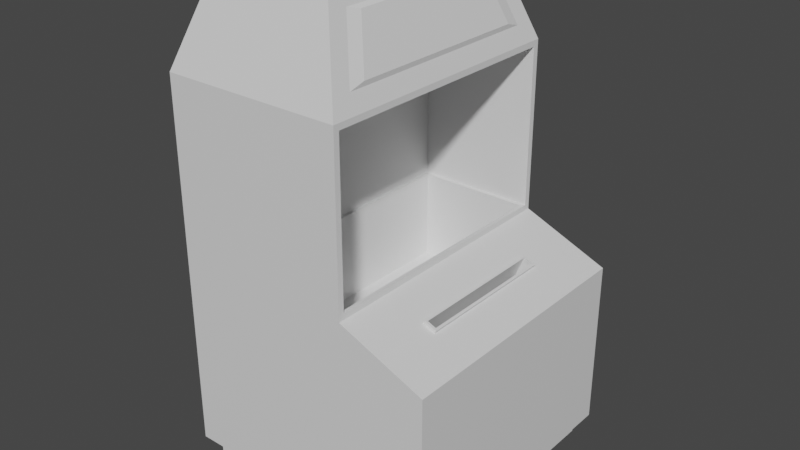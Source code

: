 # Source: JukeBox.blend  (saved by Blender 2.93.20; exported with 4.5.12 LTS)
import bpy
from mathutils import Matrix  # noqa: F401  (used for matrix-valued properties, if any)

bpy.ops.wm.read_factory_settings(use_empty=True)
scene = bpy.context.scene
scene.name = 'Scene'

# ---- collections
col_collection = bpy.data.collections.new('Collection'); scene.collection.children.link(col_collection)

# ---- materials (node trees are filled in below, after node groups)
mat_box = bpy.data.materials.new('Box')
mat_box.alpha_threshold = 0.0
mat_box.use_transparent_shadow = False
mat_box.line_color = (0.0, 0.0, 0.0, 1.0)
mat_nameplate = bpy.data.materials.new('NamePlate')
mat_nameplate.use_transparent_shadow = False

# ---- material node trees
mat_box.use_nodes = True; mat_box.node_tree.nodes.clear()
_N = mat_box.node_tree.nodes; _L = mat_box.node_tree.links
n0 = _N.new('ShaderNodeOutputMaterial'); n0.name = 'Material Output'; n0.location = (300, 300)
n1 = _N.new('ShaderNodeBsdfPrincipled'); n1.name = 'Principled BSDF'; n1.location = (10, 300)
n1.distribution = 'GGX'
n1.subsurface_method = 'BURLEY'
n1.inputs[2].default_value = 0.4
n1.inputs[3].default_value = 1.45
n1.inputs[27].default_value = (0.0, 0.0, 0.0, 1.0)
n1.inputs[28].default_value = 1.0
_L.new(n1.outputs[0], n0.inputs[0])
n0.is_active_output = True
mat_nameplate.use_nodes = True; mat_nameplate.node_tree.nodes.clear()
_N = mat_nameplate.node_tree.nodes; _L = mat_nameplate.node_tree.links
n0 = _N.new('ShaderNodeBsdfPrincipled'); n0.name = 'Principled BSDF'; n0.location = (10, 300)
n0.distribution = 'GGX'
n0.subsurface_method = 'BURLEY'
n0.inputs[3].default_value = 1.45
n0.inputs[27].default_value = (0.0, 0.0, 0.0, 1.0)
n0.inputs[28].default_value = 1.0
n1 = _N.new('ShaderNodeOutputMaterial'); n1.name = 'Material Output'; n1.location = (300, 300)
_L.new(n0.outputs[0], n1.inputs[0])
n1.is_active_output = True

# ---- world
world_world = bpy.data.worlds.new('World'); scene.world = world_world
world_world.use_nodes = True; world_world.node_tree.nodes.clear()
_N = world_world.node_tree.nodes; _L = world_world.node_tree.links
n0 = _N.new('ShaderNodeOutputWorld'); n0.name = 'World Output'; n0.location = (300, 300)
n1 = _N.new('ShaderNodeBackground'); n1.name = 'Background'; n1.location = (10, 300)
n1.inputs[0].default_value = (0.05088, 0.05088, 0.05088, 1.0)
_L.new(n1.outputs[0], n0.inputs[0])
n0.is_active_output = True
world_world.color = (0.05088, 0.05088, 0.05088)
world_world.use_sun_shadow = False
world_world.sun_shadow_jitter_overblur = 0.0

# ---- meshes
me_cube_001 = bpy.data.meshes.new('Cube.001')
me_cube_001.from_pydata([(-0.6815, -0.6402, 0.09682), (-0.5743, -0.5329, 2.503), (-0.6815, 0.6402, 0.09682), (-0.5743, 0.5329, 2.503), (0.5989, -0.6402, 0.09682), (0.07788, -0.4647, 2.413), (0.5989, 0.6402, 0.09682), (0.07788, 0.4647, 2.413), (-0.739, -0.6976, 2.031), (-0.739, 0.6976, 2.031), (0.2115, 0.6671, 2.0), (0.2115, -0.6671, 2.0), (-0.739, -0.6976, 0.9708), (-0.739, 0.6976, 0.9708), (0.4666, 0.3776, 1.048), (0.4666, -0.3776, 1.048), (-0.739, -0.6976, 1.153), (-0.739, 0.6976, 1.153), (0.2115, 0.6671, 1.183), (0.2115, -0.6671, 1.183), (-0.739, 0.6976, 0.09682), (-0.739, -0.6976, 0.09682), (0.6563, 0.6976, 0.09682), (0.6563, -0.6976, 0.09682), (-0.6815, 0.6402, 0.0), (-0.6815, -0.6402, 0.0), (0.5989, 0.6402, 0.0), (0.5989, -0.6402, 0.0), (0.1804, 0.5672, 2.12), (0.1804, -0.5672, 2.12), (0.4012, 0.3776, 1.075), (0.4012, -0.3776, 1.075), (-0.4083, 0.6671, 2.0), (-0.4083, -0.6671, 2.0), (-0.4083, 0.6671, 1.183), (-0.4083, -0.6671, 1.183), (0.1915, 0.6472, 1.183), (0.1915, -0.6472, 1.183), (-0.3884, 0.6472, 1.183), (-0.3884, -0.6472, 1.183), (0.2115, 0.6671, 1.183), (0.2115, -0.6671, 1.183), (-0.4083, 0.6671, 1.183), (-0.4083, -0.6671, 1.183), (0.1915, 0.6472, 0.721), (0.1915, -0.6472, 0.721), (-0.3884, 0.6472, 0.721), (-0.3884, -0.6472, 0.721), (0.1915, -0.6472, 1.136), (-0.3884, -0.6472, 1.136), (0.1915, 0.6472, 1.136), (-0.3884, 0.6472, 1.136), (0.2115, 0.6976, 1.153), (0.6563, 0.6976, 0.9708), (0.2115, -0.6976, 1.153), (0.6563, -0.6976, 0.9708), (0.4183, 0.3657, 1.086), (0.4617, 0.3657, 1.068), (0.4183, -0.3657, 1.086), (0.4617, -0.3657, 1.068), (0.4073, 0.3776, 1.09), (0.4727, 0.3776, 1.063), (0.4073, -0.3776, 1.09), (0.4727, -0.3776, 1.063), (0.2669, 0.3657, 0.715), (0.3103, 0.3657, 0.6972), (0.2669, -0.3657, 0.715), (0.3103, -0.3657, 0.6972), (0.2115, 0.6976, 2.031), (0.2115, -0.6976, 2.031), (0.04677, 0.5329, 2.503), (0.04677, -0.5329, 2.503), (0.1837, 0.4876, 2.144), (0.1837, -0.4876, 2.144), (0.09556, 0.3995, 2.397), (0.09556, -0.3995, 2.397)], [], [(16, 8, 9, 17), (17, 9, 68, 52), (11, 19, 35, 33), (54, 69, 8, 16), (6, 4, 27, 26), (70, 3, 1, 71), (1, 3, 9, 8), (3, 70, 68, 9), (29, 28, 72, 73), (71, 1, 8, 69), (23, 55, 12, 21), (22, 53, 55, 23), (20, 13, 53, 22), (21, 12, 13, 20), (55, 54, 16, 12), (30, 31, 62, 60), (13, 17, 52, 53), (12, 16, 17, 13), (2, 0, 21, 20), (6, 2, 20, 22), (4, 6, 22, 23), (0, 4, 23, 21), (24, 26, 27, 25), (0, 2, 24, 25), (4, 0, 25, 27), (2, 6, 26, 24), (11, 10, 68, 69), (10, 18, 52, 68), (19, 11, 69, 54), (18, 19, 54, 52), (34, 32, 33, 35), (10, 11, 33, 32), (34, 35, 43, 42), (18, 10, 32, 34), (49, 48, 45, 47), (19, 18, 40, 41), (35, 19, 41, 43), (18, 34, 42, 40), (36, 37, 41, 40), (39, 38, 42, 43), (37, 39, 43, 41), (38, 36, 40, 42), (45, 44, 46, 47), (48, 50, 44, 45), (50, 51, 46, 44), (51, 49, 47, 46), (38, 39, 49, 51), (36, 38, 51, 50), (37, 36, 50, 48), (39, 37, 48, 49), (30, 14, 53, 52), (15, 31, 54, 55), (14, 15, 55, 53), (31, 30, 52, 54), (56, 58, 66, 64), (31, 15, 63, 62), (15, 14, 61, 63), (14, 30, 60, 61), (56, 57, 61, 60), (59, 58, 62, 63), (57, 59, 63, 61), (58, 56, 60, 62), (65, 64, 66, 67), (58, 59, 67, 66), (59, 57, 65, 67), (57, 56, 64, 65), (28, 29, 69, 68), (5, 7, 70, 71), (7, 28, 68, 70), (29, 5, 71, 69), (5, 29, 73, 75), (7, 5, 75, 74), (28, 7, 74, 72), (73, 72, 74, 75)])
_uv = me_cube_001.uv_layers.new(name='UVMap')
_uv.uv.foreach_set('vector', [0.272, 0.1702, 0.272, 0.2916, 0.0, 0.2916, 0.0, 0.1702, 0.272, 0.2153, 0.272, 0.09298, 0.4573, 0.09298, 0.4573, 0.2153, 0.272, 0.7734, 0.3825, 0.7734, 0.3825, 0.8942, 0.272, 0.8942, 0.3588, 0.602, 0.3588, 0.4797, 0.5441, 0.4797, 0.5441, 0.602, 0.9492, 0.2496, 0.9492, 0.0, 0.968, 0.0, 0.968, 0.2496, 0.9115, 0.2078, 0.7937, 0.2078, 0.7937, 0.0, 0.9115, 0.0, 0.2399, 0.3869, 0.03211, 0.3869, 0.0, 0.2916, 0.272, 0.2916, 0.3041, 0.0, 0.4252, 0.0, 0.4573, 0.09298, 0.272, 0.09298, 0.6839, 0.4962, 0.6839, 0.2751, 0.6885, 0.2906, 0.6885, 0.4807, 0.3909, 0.3867, 0.5119, 0.3867, 0.5441, 0.4797, 0.3588, 0.4797, 0.272, 0.7734, 0.272, 0.6374, 0.5441, 0.6374, 0.5441, 0.7734, 0.6796, 0.7937, 0.5441, 0.7937, 0.5441, 0.5216, 0.6796, 0.5216, 0.272, 0.3867, 0.272, 0.2507, 0.5441, 0.2507, 0.5441, 0.3867, 0.272, 2.375e-08, 0.272, 0.135, 0.0, 0.135, 0.0, 0.0, 0.272, 0.6374, 0.3588, 0.602, 0.5441, 0.602, 0.5441, 0.6374, 0.2714, 0.6589, 0.2714, 0.8061, 0.2683, 0.8061, 0.2683, 0.6589, 0.272, 0.2507, 0.272, 0.2153, 0.4573, 0.2153, 0.5441, 0.2507, 0.272, 0.135, 0.272, 0.1702, 0.0, 0.1702, 0.0, 0.135, 0.0112, 0.3981, 0.0112, 0.6477, 0.0, 0.6589, 0.0, 0.3869, 0.2608, 0.3981, 0.0112, 0.3981, 0.0, 0.3869, 0.272, 0.3869, 0.2608, 0.6477, 0.2608, 0.3981, 0.272, 0.3869, 0.272, 0.6589, 0.0112, 0.6477, 0.2608, 0.6477, 0.272, 0.6589, 0.0, 0.6589, 0.5441, 0.0, 0.7937, 0.0, 0.7937, 0.2496, 0.5441, 0.2496, 0.9677, 0.4992, 0.9677, 0.2496, 0.9864, 0.2496, 0.9864, 0.4992, 0.9303, 0.2496, 0.9303, 0.0, 0.9492, 0.0, 0.9492, 0.2496, 0.9115, 0.2496, 0.9115, 0.0, 0.9303, 0.0, 0.9303, 0.2496, 0.6601, 0.5157, 0.6601, 0.2556, 0.6661, 0.2496, 0.6661, 0.5216, 0.6601, 0.2556, 0.55, 0.2556, 0.5441, 0.2496, 0.6661, 0.2496, 0.55, 0.5157, 0.6601, 0.5157, 0.6661, 0.5216, 0.5441, 0.5216, 0.55, 0.2556, 0.55, 0.5157, 0.5441, 0.5216, 0.5441, 0.2496, 0.9106, 0.7818, 0.8005, 0.7818, 0.8005, 0.5216, 0.9106, 0.5216, 0.8005, 0.5216, 0.8005, 0.7818, 0.6796, 0.7818, 0.6796, 0.5216, 0.272, 0.3869, 0.272, 0.3869, 0.272, 0.3869, 0.272, 0.3869, 0.4929, 0.8942, 0.3825, 0.8942, 0.3825, 0.7734, 0.4929, 0.7734, 0.7642, 0.8948, 0.7642, 0.7818, 0.845, 0.7818, 0.845, 0.8948, 0.272, 0.3869, 0.272, 0.3869, 0.272, 0.3869, 0.272, 0.3869, 0.272, 0.3869, 0.272, 0.3869, 0.272, 0.3869, 0.272, 0.3869, 0.272, 0.3869, 0.272, 0.3869, 0.272, 0.3869, 0.272, 0.3869, 0.8741, 0.5059, 0.8741, 0.2535, 0.8779, 0.2496, 0.8779, 0.5097, 0.7641, 0.2535, 0.7641, 0.5059, 0.7603, 0.5097, 0.7603, 0.2496, 0.8741, 0.2535, 0.7641, 0.2535, 0.7603, 0.2496, 0.8779, 0.2496, 0.7641, 0.5059, 0.8741, 0.5059, 0.8779, 0.5097, 0.7603, 0.5097, 0.11, 0.6589, 0.11, 0.9112, 0.0, 0.9112, 0.0, 0.6589, 0.9198, 0.774, 0.9198, 0.5216, 1.0, 0.5216, 1.0, 0.774, 0.5533, 0.9067, 0.5533, 0.7937, 0.6341, 0.7937, 0.6341, 0.9067, 0.8871, 0.502, 0.8871, 0.2496, 0.9677, 0.2496, 0.9677, 0.502, 0.8779, 0.502, 0.8779, 0.2496, 0.8871, 0.2496, 0.8871, 0.502, 0.5441, 0.9067, 0.5441, 0.7937, 0.5533, 0.7937, 0.5533, 0.9067, 0.9106, 0.774, 0.9106, 0.5216, 0.9198, 0.5216, 0.9198, 0.774, 0.7549, 0.8948, 0.7549, 0.7818, 0.7642, 0.7818, 0.7642, 0.8948, 0.1495, 0.8685, 0.1631, 0.8685, 0.2026, 0.9309, 0.11, 0.9309, 0.1631, 0.7213, 0.1495, 0.7213, 0.11, 0.6589, 0.2026, 0.6589, 0.1631, 0.8685, 0.1631, 0.7213, 0.2026, 0.6589, 0.2026, 0.9309, 0.1495, 0.7213, 0.1495, 0.8685, 0.11, 0.9309, 0.11, 0.6589, 0.845, 0.9244, 0.845, 0.7818, 0.9146, 0.7818, 0.9146, 0.9244, 0.5303, 0.7871, 0.5303, 0.7734, 0.5335, 0.7734, 0.5335, 0.7871, 0.5272, 0.7734, 0.5272, 0.9206, 0.5244, 0.9206, 0.5244, 0.7734, 0.5272, 0.7871, 0.5272, 0.7734, 0.5303, 0.7734, 0.5303, 0.7871, 0.257, 0.8038, 0.266, 0.8038, 0.2683, 0.8061, 0.2547, 0.8061, 0.266, 0.6612, 0.257, 0.6612, 0.2547, 0.6589, 0.2683, 0.6589, 0.266, 0.8038, 0.266, 0.6612, 0.2683, 0.6589, 0.2683, 0.8061, 0.257, 0.6612, 0.257, 0.8038, 0.2547, 0.8061, 0.2547, 0.6589, 0.502, 0.916, 0.4929, 0.916, 0.4929, 0.7734, 0.502, 0.7734, 0.5152, 0.8514, 0.5061, 0.8514, 0.5061, 0.7734, 0.5152, 0.7734, 0.6796, 0.9244, 0.6796, 0.7818, 0.7549, 0.7818, 0.7549, 0.9244, 0.5152, 0.7734, 0.5244, 0.7734, 0.5244, 0.8514, 0.5152, 0.8514, 0.6839, 0.2751, 0.6839, 0.4962, 0.6661, 0.5216, 0.6661, 0.2496, 0.7425, 0.4762, 0.7425, 0.295, 0.7603, 0.2817, 0.7603, 0.4895, 0.7425, 0.295, 0.6839, 0.2751, 0.6661, 0.2496, 0.7603, 0.2817, 0.6839, 0.4962, 0.7425, 0.4762, 0.7603, 0.4895, 0.6661, 0.5216, 0.7425, 0.4762, 0.6839, 0.4962, 0.6885, 0.4807, 0.739, 0.4635, 0.5061, 0.7734, 0.5061, 0.9546, 0.502, 0.9419, 0.502, 0.7861, 0.6839, 0.2751, 0.7425, 0.295, 0.739, 0.3077, 0.6885, 0.2906, 0.6885, 0.4807, 0.6885, 0.2906, 0.739, 0.3077, 0.739, 0.4635])
me_cube_001.materials.append(mat_box)
me_cube_001.use_remesh_fix_poles = True
me_cube_001.use_remesh_preserve_attributes = False
me_cube_001.use_mirror_vertex_groups = False
me_cube_001.update()
me_cube_002 = bpy.data.meshes.new('Cube.002')
me_cube_002.from_pydata([(0.1837, 0.4876, 2.144), (0.1837, -0.4876, 2.144), (0.09556, 0.3995, 2.397), (0.09556, -0.3995, 2.397)], [], [(2, 3, 1, 0)])
_uv = me_cube_002.uv_layers.new(name='UVMap')
_uv.uv.foreach_set('vector', [0.2741, 0.09035, 0.2741, 0.9097, 0.0, 1.0, 0.0, 0.0])
me_cube_002.materials.append(mat_nameplate)
me_cube_002.use_remesh_fix_poles = True
me_cube_002.use_remesh_preserve_attributes = False
me_cube_002.use_mirror_vertex_groups = False
me_cube_002.update()

# ---- objects
ob_body = bpy.data.objects.new('Body', me_cube_001)
ob_nameplate = bpy.data.objects.new('NamePlate', me_cube_002)

# ---- transforms, parenting, visibility, modifiers, constraints
ob_body.location = (0.0, 0.0, 0.0)
ob_body.scale = (0.7065, 0.7065, 0.7065)
ob_body.lineart.crease_threshold = 0.0
ob_nameplate.location = (0.0003596, 0.0, 0.0)
ob_nameplate.scale = (0.7065, 0.7065, 0.7065)
ob_nameplate.lineart.crease_threshold = 0.0

# ---- collection membership
col_collection.objects.link(ob_body)
col_collection.objects.link(ob_nameplate)

# ---- scene / render settings (as saved in the file)
scene.frame_start = 1; scene.frame_end = 250; scene.frame_set(1)
scene.render.engine = 'BLENDER_EEVEE_NEXT'
scene.cycles.use_denoising = False
scene.cycles.samples = 128
scene.cycles.sampling_pattern = 'TABULATED_SOBOL'
scene.cycles.use_adaptive_sampling = False
scene.cycles.use_light_tree = False
scene.view_settings.view_transform = 'Filmic'
bpy.context.view_layer.update()

# ---- added for rendering (the .blend has no active camera and no usable light): camera, sun
cam_auto = bpy.data.cameras.new('AutoCamera')
cam_auto.lens = 50.0
cam_auto.sensor_width = 36.0
cam_auto.clip_end = 1000.0
ob_auto_camera = bpy.data.objects.new('AutoCamera', cam_auto)
scene.collection.objects.link(ob_auto_camera)
ob_auto_camera.location = (2.0541, -2.49995, 2.5507)
ob_auto_camera.rotation_euler = (1.09748, -7.21219e-08, 0.694738)
scene.camera = ob_auto_camera
light_auto_sun = bpy.data.lights.new('AutoSun', 'SUN')
light_auto_sun.energy = 3.0
light_auto_sun.angle = 0.0523599
ob_auto_sun = bpy.data.objects.new('AutoSun', light_auto_sun)
scene.collection.objects.link(ob_auto_sun)
ob_auto_sun.rotation_euler = (0.872665, 0.174533, 0.523599)
bpy.context.view_layer.update()
